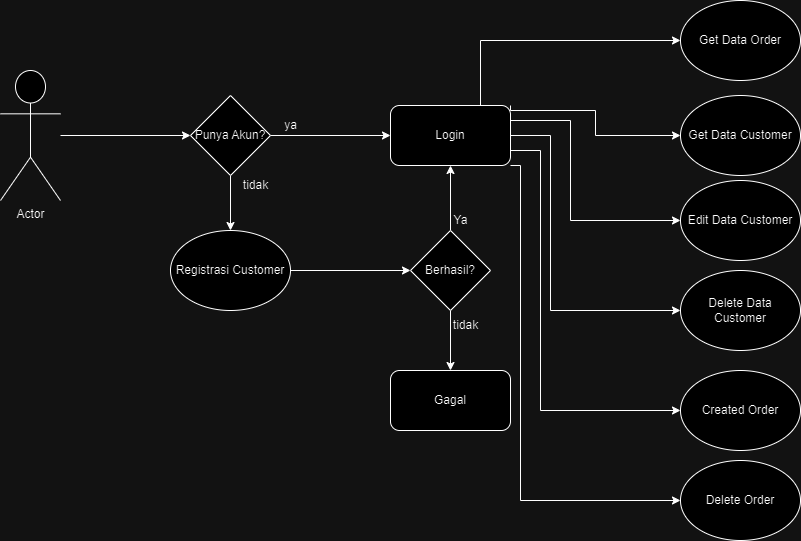

The diagram above was exported from draw.io. Its source (the exported page's mxGraphModel, read from the mxfile embedded in the PNG):
<mxGraphModel dx="1434" dy="1907" grid="1" gridSize="10" guides="1" tooltips="1" connect="1" arrows="1" fold="1" page="1" pageScale="1" pageWidth="827" pageHeight="1169" math="0" shadow="0">
  <root>
    <mxCell id="WIyWlLk6GJQsqaUBKTNV-0" />
    <mxCell id="WIyWlLk6GJQsqaUBKTNV-1" parent="WIyWlLk6GJQsqaUBKTNV-0" />
    <mxCell id="qfxrzao4C6rxNF9nBszi-13" style="edgeStyle=orthogonalEdgeStyle;rounded=0;orthogonalLoop=1;jettySize=auto;html=1;entryX=0;entryY=0.5;entryDx=0;entryDy=0;" edge="1" parent="WIyWlLk6GJQsqaUBKTNV-1" source="qfxrzao4C6rxNF9nBszi-9" target="qfxrzao4C6rxNF9nBszi-12">
      <mxGeometry relative="1" as="geometry" />
    </mxCell>
    <mxCell id="qfxrzao4C6rxNF9nBszi-9" value="Actor" style="shape=umlActor;verticalLabelPosition=bottom;verticalAlign=top;html=1;outlineConnect=0;" vertex="1" parent="WIyWlLk6GJQsqaUBKTNV-1">
      <mxGeometry x="120" y="30" width="60" height="130" as="geometry" />
    </mxCell>
    <mxCell id="qfxrzao4C6rxNF9nBszi-14" style="edgeStyle=orthogonalEdgeStyle;rounded=0;orthogonalLoop=1;jettySize=auto;html=1;entryX=0;entryY=0.5;entryDx=0;entryDy=0;" edge="1" parent="WIyWlLk6GJQsqaUBKTNV-1" source="qfxrzao4C6rxNF9nBszi-12" target="qfxrzao4C6rxNF9nBszi-34">
      <mxGeometry relative="1" as="geometry">
        <mxPoint x="510" y="95" as="targetPoint" />
      </mxGeometry>
    </mxCell>
    <mxCell id="qfxrzao4C6rxNF9nBszi-19" style="edgeStyle=orthogonalEdgeStyle;rounded=0;orthogonalLoop=1;jettySize=auto;html=1;entryX=0.5;entryY=0;entryDx=0;entryDy=0;" edge="1" parent="WIyWlLk6GJQsqaUBKTNV-1" source="qfxrzao4C6rxNF9nBszi-12" target="qfxrzao4C6rxNF9nBszi-28">
      <mxGeometry relative="1" as="geometry">
        <mxPoint x="350" y="200" as="targetPoint" />
      </mxGeometry>
    </mxCell>
    <mxCell id="qfxrzao4C6rxNF9nBszi-12" value="Punya Akun?" style="rhombus;whiteSpace=wrap;html=1;" vertex="1" parent="WIyWlLk6GJQsqaUBKTNV-1">
      <mxGeometry x="310" y="55" width="80" height="80" as="geometry" />
    </mxCell>
    <mxCell id="qfxrzao4C6rxNF9nBszi-15" value="ya" style="text;html=1;align=center;verticalAlign=middle;resizable=0;points=[];autosize=1;strokeColor=none;fillColor=none;" vertex="1" parent="WIyWlLk6GJQsqaUBKTNV-1">
      <mxGeometry x="390" y="70" width="40" height="30" as="geometry" />
    </mxCell>
    <mxCell id="qfxrzao4C6rxNF9nBszi-33" style="edgeStyle=orthogonalEdgeStyle;rounded=0;orthogonalLoop=1;jettySize=auto;html=1;entryX=0;entryY=0.5;entryDx=0;entryDy=0;exitX=1;exitY=0;exitDx=0;exitDy=0;" edge="1" parent="WIyWlLk6GJQsqaUBKTNV-1" source="qfxrzao4C6rxNF9nBszi-34" target="qfxrzao4C6rxNF9nBszi-35">
      <mxGeometry relative="1" as="geometry">
        <mxPoint x="660" y="100" as="sourcePoint" />
        <mxPoint x="780" y="95" as="targetPoint" />
        <Array as="points">
          <mxPoint x="630" y="70" />
          <mxPoint x="715" y="70" />
          <mxPoint x="715" y="95" />
        </Array>
      </mxGeometry>
    </mxCell>
    <mxCell id="qfxrzao4C6rxNF9nBszi-23" style="edgeStyle=orthogonalEdgeStyle;rounded=0;orthogonalLoop=1;jettySize=auto;html=1;exitX=1;exitY=0.5;exitDx=0;exitDy=0;entryX=0;entryY=0.5;entryDx=0;entryDy=0;" edge="1" parent="WIyWlLk6GJQsqaUBKTNV-1" source="qfxrzao4C6rxNF9nBszi-28" target="qfxrzao4C6rxNF9nBszi-22">
      <mxGeometry relative="1" as="geometry">
        <mxPoint x="410" y="230" as="sourcePoint" />
      </mxGeometry>
    </mxCell>
    <mxCell id="qfxrzao4C6rxNF9nBszi-24" style="edgeStyle=orthogonalEdgeStyle;rounded=0;orthogonalLoop=1;jettySize=auto;html=1;entryX=0.5;entryY=1;entryDx=0;entryDy=0;" edge="1" parent="WIyWlLk6GJQsqaUBKTNV-1" source="qfxrzao4C6rxNF9nBszi-22" target="qfxrzao4C6rxNF9nBszi-34">
      <mxGeometry relative="1" as="geometry">
        <mxPoint x="570" y="135" as="targetPoint" />
      </mxGeometry>
    </mxCell>
    <mxCell id="qfxrzao4C6rxNF9nBszi-29" style="edgeStyle=orthogonalEdgeStyle;rounded=0;orthogonalLoop=1;jettySize=auto;html=1;exitX=0.5;exitY=1;exitDx=0;exitDy=0;entryX=0.5;entryY=0;entryDx=0;entryDy=0;" edge="1" parent="WIyWlLk6GJQsqaUBKTNV-1" source="qfxrzao4C6rxNF9nBszi-22" target="qfxrzao4C6rxNF9nBszi-27">
      <mxGeometry relative="1" as="geometry" />
    </mxCell>
    <mxCell id="qfxrzao4C6rxNF9nBszi-22" value="Berhasil?" style="rhombus;whiteSpace=wrap;html=1;" vertex="1" parent="WIyWlLk6GJQsqaUBKTNV-1">
      <mxGeometry x="530" y="190" width="80" height="80" as="geometry" />
    </mxCell>
    <mxCell id="qfxrzao4C6rxNF9nBszi-25" value="Ya" style="text;html=1;align=center;verticalAlign=middle;resizable=0;points=[];autosize=1;strokeColor=none;fillColor=none;" vertex="1" parent="WIyWlLk6GJQsqaUBKTNV-1">
      <mxGeometry x="560" y="165" width="40" height="30" as="geometry" />
    </mxCell>
    <mxCell id="qfxrzao4C6rxNF9nBszi-26" value="tidak" style="text;html=1;align=center;verticalAlign=middle;resizable=0;points=[];autosize=1;strokeColor=none;fillColor=none;" vertex="1" parent="WIyWlLk6GJQsqaUBKTNV-1">
      <mxGeometry x="350" y="130" width="50" height="30" as="geometry" />
    </mxCell>
    <mxCell id="qfxrzao4C6rxNF9nBszi-27" value="Gagal" style="rounded=1;whiteSpace=wrap;html=1;" vertex="1" parent="WIyWlLk6GJQsqaUBKTNV-1">
      <mxGeometry x="510" y="330" width="120" height="60" as="geometry" />
    </mxCell>
    <mxCell id="qfxrzao4C6rxNF9nBszi-28" value="Registrasi Customer" style="ellipse;whiteSpace=wrap;html=1;" vertex="1" parent="WIyWlLk6GJQsqaUBKTNV-1">
      <mxGeometry x="290" y="190" width="120" height="80" as="geometry" />
    </mxCell>
    <mxCell id="qfxrzao4C6rxNF9nBszi-30" value="tidak" style="text;html=1;align=center;verticalAlign=middle;resizable=0;points=[];autosize=1;strokeColor=none;fillColor=none;" vertex="1" parent="WIyWlLk6GJQsqaUBKTNV-1">
      <mxGeometry x="560" y="270" width="50" height="30" as="geometry" />
    </mxCell>
    <mxCell id="qfxrzao4C6rxNF9nBszi-37" style="edgeStyle=orthogonalEdgeStyle;rounded=0;orthogonalLoop=1;jettySize=auto;html=1;exitX=1;exitY=0.25;exitDx=0;exitDy=0;entryX=0;entryY=0.5;entryDx=0;entryDy=0;" edge="1" parent="WIyWlLk6GJQsqaUBKTNV-1" source="qfxrzao4C6rxNF9nBszi-34" target="qfxrzao4C6rxNF9nBszi-36">
      <mxGeometry relative="1" as="geometry">
        <Array as="points">
          <mxPoint x="690" y="80" />
          <mxPoint x="690" y="180" />
        </Array>
      </mxGeometry>
    </mxCell>
    <mxCell id="qfxrzao4C6rxNF9nBszi-39" style="edgeStyle=orthogonalEdgeStyle;rounded=0;orthogonalLoop=1;jettySize=auto;html=1;entryX=0;entryY=0.5;entryDx=0;entryDy=0;" edge="1" parent="WIyWlLk6GJQsqaUBKTNV-1" source="qfxrzao4C6rxNF9nBszi-34" target="qfxrzao4C6rxNF9nBszi-38">
      <mxGeometry relative="1" as="geometry">
        <Array as="points">
          <mxPoint x="670" y="95" />
          <mxPoint x="670" y="270" />
        </Array>
      </mxGeometry>
    </mxCell>
    <mxCell id="qfxrzao4C6rxNF9nBszi-41" style="edgeStyle=orthogonalEdgeStyle;rounded=0;orthogonalLoop=1;jettySize=auto;html=1;exitX=1;exitY=0.75;exitDx=0;exitDy=0;entryX=0;entryY=0.5;entryDx=0;entryDy=0;" edge="1" parent="WIyWlLk6GJQsqaUBKTNV-1" source="qfxrzao4C6rxNF9nBszi-34" target="qfxrzao4C6rxNF9nBszi-40">
      <mxGeometry relative="1" as="geometry">
        <Array as="points">
          <mxPoint x="660" y="110" />
          <mxPoint x="660" y="370" />
        </Array>
      </mxGeometry>
    </mxCell>
    <mxCell id="qfxrzao4C6rxNF9nBszi-43" style="edgeStyle=orthogonalEdgeStyle;rounded=0;orthogonalLoop=1;jettySize=auto;html=1;exitX=1;exitY=1;exitDx=0;exitDy=0;entryX=0;entryY=0.5;entryDx=0;entryDy=0;" edge="1" parent="WIyWlLk6GJQsqaUBKTNV-1" source="qfxrzao4C6rxNF9nBszi-34" target="qfxrzao4C6rxNF9nBszi-42">
      <mxGeometry relative="1" as="geometry">
        <Array as="points">
          <mxPoint x="640" y="125" />
          <mxPoint x="640" y="460" />
        </Array>
      </mxGeometry>
    </mxCell>
    <mxCell id="qfxrzao4C6rxNF9nBszi-45" style="edgeStyle=orthogonalEdgeStyle;rounded=0;orthogonalLoop=1;jettySize=auto;html=1;exitX=0.75;exitY=0;exitDx=0;exitDy=0;entryX=0;entryY=0.5;entryDx=0;entryDy=0;" edge="1" parent="WIyWlLk6GJQsqaUBKTNV-1" source="qfxrzao4C6rxNF9nBszi-34" target="qfxrzao4C6rxNF9nBszi-44">
      <mxGeometry relative="1" as="geometry" />
    </mxCell>
    <mxCell id="qfxrzao4C6rxNF9nBszi-34" value="Login" style="rounded=1;whiteSpace=wrap;html=1;" vertex="1" parent="WIyWlLk6GJQsqaUBKTNV-1">
      <mxGeometry x="510" y="65" width="120" height="60" as="geometry" />
    </mxCell>
    <mxCell id="qfxrzao4C6rxNF9nBszi-35" value="Get Data Customer" style="ellipse;whiteSpace=wrap;html=1;" vertex="1" parent="WIyWlLk6GJQsqaUBKTNV-1">
      <mxGeometry x="800" y="55" width="120" height="80" as="geometry" />
    </mxCell>
    <mxCell id="qfxrzao4C6rxNF9nBszi-36" value="Edit Data Customer" style="ellipse;whiteSpace=wrap;html=1;" vertex="1" parent="WIyWlLk6GJQsqaUBKTNV-1">
      <mxGeometry x="800" y="140" width="120" height="80" as="geometry" />
    </mxCell>
    <mxCell id="qfxrzao4C6rxNF9nBszi-38" value="Delete Data Customer" style="ellipse;whiteSpace=wrap;html=1;" vertex="1" parent="WIyWlLk6GJQsqaUBKTNV-1">
      <mxGeometry x="800" y="230" width="120" height="80" as="geometry" />
    </mxCell>
    <mxCell id="qfxrzao4C6rxNF9nBszi-40" value="Created Order" style="ellipse;whiteSpace=wrap;html=1;" vertex="1" parent="WIyWlLk6GJQsqaUBKTNV-1">
      <mxGeometry x="800" y="330" width="120" height="80" as="geometry" />
    </mxCell>
    <mxCell id="qfxrzao4C6rxNF9nBszi-42" value="Delete Order" style="ellipse;whiteSpace=wrap;html=1;" vertex="1" parent="WIyWlLk6GJQsqaUBKTNV-1">
      <mxGeometry x="800" y="420" width="120" height="80" as="geometry" />
    </mxCell>
    <mxCell id="qfxrzao4C6rxNF9nBszi-44" value="Get Data Order" style="ellipse;whiteSpace=wrap;html=1;" vertex="1" parent="WIyWlLk6GJQsqaUBKTNV-1">
      <mxGeometry x="800" y="-40" width="120" height="80" as="geometry" />
    </mxCell>
  </root>
</mxGraphModel>